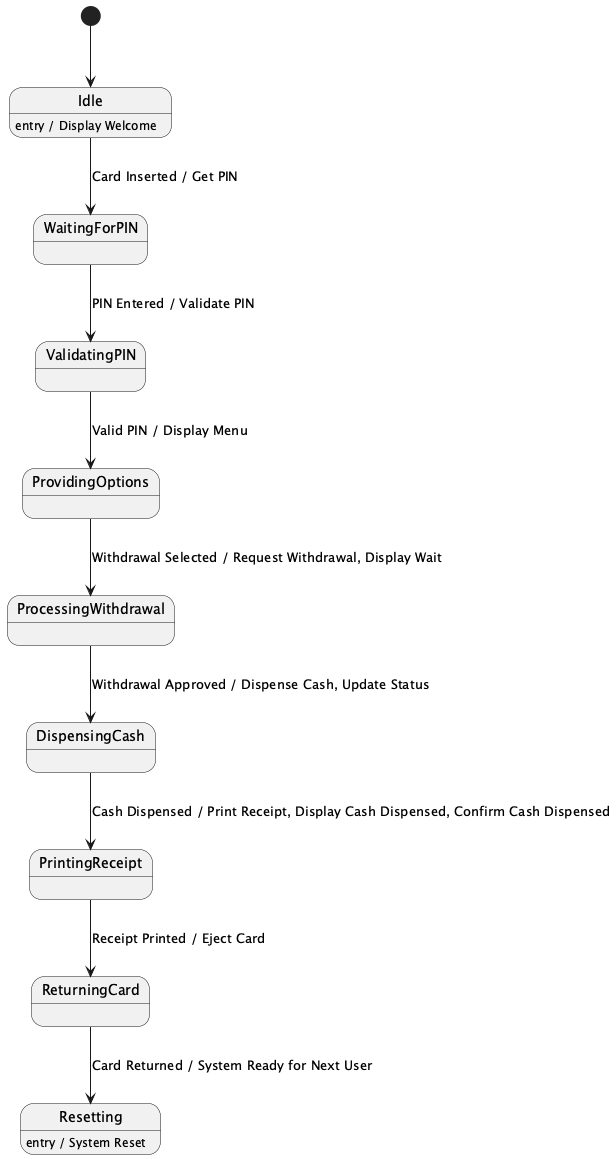

The diagram above was rendered by PlantUML. Its source (embedded in the PNG):
@startuml
[*] --> Idle

state Idle
state WaitingForPIN
state ValidatingPIN
state ProvidingOptions
state ProcessingWithdrawal
state DispensingCash
state PrintingReceipt
state ReturningCard
state Resetting

Idle : entry / Display Welcome
Resetting : entry / System Reset

Idle --> WaitingForPIN : Card Inserted / Get PIN
WaitingForPIN --> ValidatingPIN : PIN Entered / Validate PIN
ValidatingPIN --> ProvidingOptions : Valid PIN / Display Menu
ProvidingOptions --> ProcessingWithdrawal : Withdrawal Selected / Request Withdrawal, Display Wait
ProcessingWithdrawal --> DispensingCash : Withdrawal Approved / Dispense Cash, Update Status
DispensingCash --> PrintingReceipt : Cash Dispensed / Print Receipt, Display Cash Dispensed, Confirm Cash Dispensed
PrintingReceipt --> ReturningCard : Receipt Printed / Eject Card
ReturningCard --> Resetting : Card Returned / System Ready for Next User

@enduml